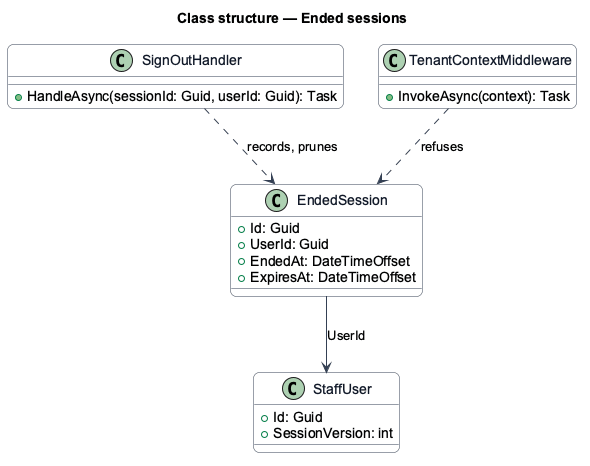

The diagram above was rendered by PlantUML. Its source (embedded in the PNG):
@startuml
skinparam backgroundColor #FFFFFF
skinparam shadowing false
skinparam roundcorner 12
skinparam defaultFontName Arial
skinparam ArrowColor #344054
skinparam class {
  BorderColor #344054
  FontColor #101828
  BackgroundColor #F9FAFB
}
title Class structure — Ended sessions
class EndedSession {
  +Id: Guid
  +UserId: Guid
  +EndedAt: DateTimeOffset
  +ExpiresAt: DateTimeOffset
}
class SignOutHandler {
  +HandleAsync(sessionId: Guid, userId: Guid): Task
}
class TenantContextMiddleware {
  +InvokeAsync(context): Task
}
class StaffUser {
  +Id: Guid
  +SessionVersion: int
}
SignOutHandler ..> EndedSession : records, prunes
TenantContextMiddleware ..> EndedSession : refuses
EndedSession --> StaffUser : UserId
@enduml